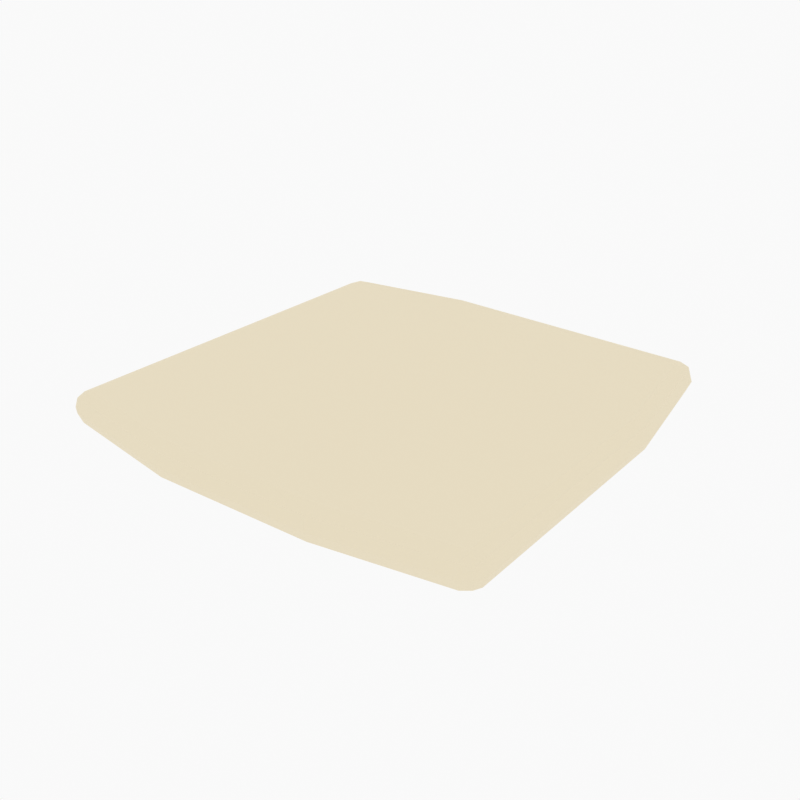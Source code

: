 # Source: storybook_floor_tile.blend  (saved by Blender 5.2.44; exported with 4.5.12 LTS)
import bpy
from mathutils import Matrix  # noqa: F401  (used for matrix-valued properties, if any)

bpy.ops.wm.read_factory_settings(use_empty=True)
scene = bpy.context.scene
scene.name = 'Scene'

# ---- collections
col_collection = bpy.data.collections.new('Collection'); scene.collection.children.link(col_collection)
col_camera = bpy.data.collections.new('Camera'); scene.collection.children.link(col_camera)

# ---- materials (node trees are filled in below, after node groups)
mat_storybooktile = bpy.data.materials.new('StorybookTile')
mat_storybooktile.diffuse_color = (0.83, 0.74, 0.55, 1.0)
mat_storybooktile.roughness = 0.88

# ---- material node trees
mat_storybooktile.use_nodes = True; mat_storybooktile.node_tree.nodes.clear()
_N = mat_storybooktile.node_tree.nodes; _L = mat_storybooktile.node_tree.links
n0 = _N.new('ShaderNodeBsdfPrincipled'); n0.name = 'Principled BSDF'; n0.location = (-200, 100)
n0.inputs[0].default_value = (0.83, 0.74, 0.55, 1.0)
n0.inputs[2].default_value = 0.88
n0.inputs[10].default_value = 0.005
n1 = _N.new('ShaderNodeOutputMaterial'); n1.name = 'Material Output'; n1.location = (200, 100)
_L.new(n0.outputs[0], n1.inputs[0])
n1.is_active_output = True

# ---- world
world_world = bpy.data.worlds.new('World'); scene.world = world_world
world_world.use_nodes = True; world_world.node_tree.nodes.clear()
_N = world_world.node_tree.nodes; _L = world_world.node_tree.links
n0 = _N.new('ShaderNodeOutputWorld'); n0.name = 'World Output'; n0.location = (200, 100)
n1 = _N.new('ShaderNodeBackground'); n1.name = 'Background'; n1.location = (-200, 100)
n1.inputs[0].default_value = (0.9513, 0.9513, 0.9513, 1.0)
_L.new(n1.outputs[0], n0.inputs[0])
n0.is_active_output = True
world_world.color = (0.88, 0.82, 0.69)
world_world.sun_shadow_jitter_overblur = 0.0

# ---- meshes
me_storybookfloortilemesh = bpy.data.meshes.new('StorybookFloorTileMesh')
me_storybookfloortilemesh.from_pydata([(-0.4696, -0.405, -7.451e-09), (-0.4346, -0.4093, -0.035), (-0.4353, -0.4445, -7.451e-09), (-0.4593, -0.4062, -0.02475), (-0.4551, -0.4271, -0.02021), (-0.435, -0.4341, -0.02475), (-0.4598, -0.4311, -7.451e-09), (-0.16, -0.48, -7.451e-09), (-0.1588, -0.4449, -0.035), (-0.1596, -0.4697, -0.02475), (0.18, -0.46, -7.451e-09), (0.1755, -0.4252, -0.035), (0.1787, -0.4498, -0.02475), (0.4788, -0.365, -7.451e-09), (0.4457, -0.4069, -7.451e-09), (0.444, -0.3715, -0.035), (0.4697, -0.3918, -7.451e-09), (0.4649, -0.388, -0.02021), (0.4451, -0.3964, -0.02475), (0.4685, -0.3668, -0.02475), (0.46, 0.17, -7.451e-09), (0.4251, 0.1659, -0.035), (0.4498, 0.1688, -0.02475), (0.365, 0.4688, -7.451e-09), (0.4069, 0.4357, -7.451e-09), (0.3715, 0.434, -0.035), (0.3918, 0.4597, -7.451e-09), (0.388, 0.4549, -0.02021), (0.3964, 0.4351, -0.02475), (0.3668, 0.4585, -0.02475), (-0.18, 0.45, -7.451e-09), (-0.1757, 0.4151, -0.035), (-0.1787, 0.4398, -0.02475), (-0.4604, 0.355, -7.451e-09), (-0.4258, 0.3973, -7.451e-09), (-0.4253, 0.3616, -0.035), (-0.4503, 0.382, -7.451e-09), (-0.4455, 0.3782, -0.02021), (-0.4255, 0.3867, -0.02475), (-0.45, 0.3568, -0.02475), (-0.4696, -0.405, 7.451e-09), (-0.4353, -0.4445, 7.451e-09), (-0.4346, -0.4093, 0.035), (-0.4598, -0.4311, 7.451e-09), (-0.4551, -0.4271, 0.02021), (-0.435, -0.4341, 0.02475), (-0.4593, -0.4062, 0.02475), (-0.16, -0.48, 7.451e-09), (-0.1588, -0.4449, 0.035), (-0.1596, -0.4697, 0.02475), (0.18, -0.46, 7.451e-09), (0.1755, -0.4252, 0.035), (0.1787, -0.4498, 0.02475), (0.4457, -0.4069, 7.451e-09), (0.4788, -0.365, 7.451e-09), (0.444, -0.3715, 0.035), (0.4697, -0.3918, 7.451e-09), (0.4649, -0.388, 0.02021), (0.4685, -0.3668, 0.02475), (0.4451, -0.3964, 0.02475), (0.46, 0.17, 7.451e-09), (0.4251, 0.1659, 0.035), (0.4498, 0.1688, 0.02475), (0.4069, 0.4357, 7.451e-09), (0.365, 0.4688, 7.451e-09), (0.3715, 0.434, 0.035), (0.3918, 0.4597, 7.451e-09), (0.388, 0.4549, 0.02021), (0.3668, 0.4585, 0.02475), (0.3964, 0.4351, 0.02475), (-0.18, 0.45, 7.451e-09), (-0.1757, 0.4151, 0.035), (-0.1787, 0.4398, 0.02475), (-0.4604, 0.355, 7.451e-09), (-0.4253, 0.3616, 0.035), (-0.4258, 0.3973, 1.118e-08), (-0.45, 0.3568, 0.02475), (-0.4455, 0.3782, 0.02021), (-0.4255, 0.3867, 0.02475), (-0.4503, 0.382, 9.313e-09)], [], [(0, 3, 4, 6), (1, 5, 4, 3), (2, 6, 4, 5), (13, 16, 17, 19), (14, 18, 17, 16), (15, 19, 17, 18), (23, 26, 27, 29), (24, 28, 27, 26), (25, 29, 27, 28), (33, 36, 37, 39), (34, 38, 37, 36), (35, 39, 37, 38), (40, 43, 44, 46), (41, 45, 44, 43), (42, 46, 44, 45), (53, 56, 57, 59), (54, 58, 57, 56), (55, 59, 57, 58), (63, 66, 67, 69), (64, 68, 67, 66), (65, 69, 67, 68), (73, 76, 77, 79), (74, 78, 77, 76), (75, 79, 77, 78), (0, 33, 39, 3), (3, 39, 35, 1), (31, 35, 38, 32), (32, 38, 34, 30), (25, 31, 32, 29), (29, 32, 30, 23), (21, 25, 28, 22), (22, 28, 24, 20), (15, 21, 22, 19), (19, 22, 20, 13), (11, 15, 18, 12), (12, 18, 14, 10), (8, 11, 12, 9), (9, 12, 10, 7), (1, 8, 9, 5), (5, 9, 7, 2), (42, 74, 76, 46), (46, 76, 73, 40), (41, 47, 49, 45), (45, 49, 48, 42), (47, 50, 52, 49), (49, 52, 51, 48), (50, 53, 59, 52), (52, 59, 55, 51), (54, 60, 62, 58), (58, 62, 61, 55), (60, 63, 69, 62), (62, 69, 65, 61), (64, 70, 72, 68), (68, 72, 71, 65), (70, 75, 78, 72), (72, 78, 74, 71), (2, 41, 43, 6), (6, 43, 40, 0), (13, 54, 56, 16), (16, 56, 53, 14), (23, 64, 66, 26), (26, 66, 63, 24), (33, 73, 79, 36), (36, 79, 75, 34), (33, 0, 40, 73), (35, 31, 25, 21, 15, 11, 8, 1), (2, 7, 47, 41), (7, 10, 50, 47), (10, 14, 53, 50), (13, 20, 60, 54), (20, 24, 63, 60), (23, 30, 70, 64), (30, 34, 75, 70), (42, 48, 51, 55, 61, 65, 71, 74)])
me_storybookfloortilemesh.materials.append(mat_storybooktile)
me_storybookfloortilemesh.update()

# ---- objects
ob_storybookfloortile = bpy.data.objects.new('StorybookFloorTile', me_storybookfloortilemesh)

# ---- transforms, parenting, visibility, modifiers, constraints
ob_storybookfloortile.location = (0.0, 0.0, 0.0)

# ---- collection membership
col_collection.objects.link(ob_storybookfloortile)

# ---- scene / render settings (as saved in the file)
scene.frame_start = 1; scene.frame_end = 10; scene.frame_set(1)
scene.render.engine = 'BLENDER_EEVEE_NEXT'
scene.render.resolution_x = 768
scene.render.resolution_y = 768
scene.render.fps = 8
scene.render.bake_bias = 0.0
scene.render.bake_samples = 0
scene.render.compositor_device = 'GPU'
scene.cycles.use_denoising = False
scene.cycles.samples = 128
scene.cycles.use_adaptive_sampling = False
scene.cycles.use_light_tree = False
scene.eevee.use_volume_custom_range = False
scene.eevee.fast_gi_thickness_near = 0.1
scene.eevee.fast_gi_thickness_far = 0.0
scene.eevee.ray_tracing_options.screen_trace_thickness = 0.1
scene.view_settings.look = 'Medium High Contrast'
scene.view_settings.view_transform = 'Standard'
bpy.context.view_layer.update()

# ---- added for rendering (the .blend has no active camera): camera
cam_auto = bpy.data.cameras.new('AutoCamera')
cam_auto.lens = 50.0
cam_auto.sensor_width = 36.0
cam_auto.clip_end = 1000.0
ob_auto_camera = bpy.data.objects.new('AutoCamera', cam_auto)
scene.collection.objects.link(ob_auto_camera)
ob_auto_camera.location = (1.24746, -1.49704, 0.99429)
ob_auto_camera.rotation_euler = (1.09748, -7.21219e-08, 0.694738)
scene.camera = ob_auto_camera
bpy.context.view_layer.update()
